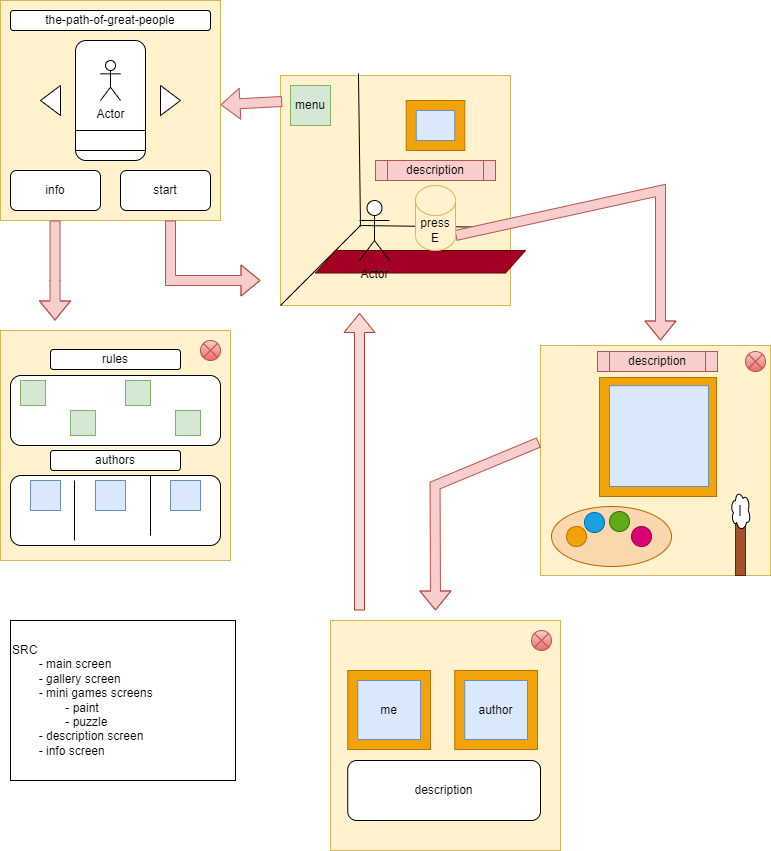

The diagram above was exported from draw.io. Its source (the exported page's mxGraphModel, read from the mxfile embedded in the PNG):
<mxGraphModel dx="2844" dy="1474" grid="1" gridSize="10" guides="1" tooltips="1" connect="1" arrows="1" fold="1" page="1" pageScale="1" pageWidth="827" pageHeight="1169" math="0" shadow="0">
  <root>
    <mxCell id="0" />
    <mxCell id="1" parent="0" />
    <mxCell id="f6osUaT_6SpjtwVkKOGO-1" value="" style="whiteSpace=wrap;html=1;aspect=fixed;fillColor=#fff2cc;strokeColor=#d6b656;" vertex="1" parent="1">
      <mxGeometry x="40" y="40" width="220" height="220" as="geometry" />
    </mxCell>
    <mxCell id="f6osUaT_6SpjtwVkKOGO-2" value="" style="rounded=1;whiteSpace=wrap;html=1;" vertex="1" parent="1">
      <mxGeometry x="115" y="80" width="70" height="120" as="geometry" />
    </mxCell>
    <mxCell id="f6osUaT_6SpjtwVkKOGO-3" value="the-path-of-great-people" style="rounded=1;whiteSpace=wrap;html=1;" vertex="1" parent="1">
      <mxGeometry x="50" y="50" width="200" height="20" as="geometry" />
    </mxCell>
    <mxCell id="f6osUaT_6SpjtwVkKOGO-4" value="" style="triangle;whiteSpace=wrap;html=1;direction=west;" vertex="1" parent="1">
      <mxGeometry x="80" y="125" width="20" height="30" as="geometry" />
    </mxCell>
    <mxCell id="f6osUaT_6SpjtwVkKOGO-5" value="" style="triangle;whiteSpace=wrap;html=1;" vertex="1" parent="1">
      <mxGeometry x="200" y="125" width="20" height="30" as="geometry" />
    </mxCell>
    <mxCell id="f6osUaT_6SpjtwVkKOGO-6" value="" style="rounded=0;whiteSpace=wrap;html=1;" vertex="1" parent="1">
      <mxGeometry x="115" y="170" width="70" height="20" as="geometry" />
    </mxCell>
    <mxCell id="f6osUaT_6SpjtwVkKOGO-7" value="Actor" style="shape=umlActor;verticalLabelPosition=bottom;verticalAlign=top;html=1;outlineConnect=0;" vertex="1" parent="1">
      <mxGeometry x="140" y="100" width="20" height="40" as="geometry" />
    </mxCell>
    <mxCell id="f6osUaT_6SpjtwVkKOGO-8" value="start" style="rounded=1;whiteSpace=wrap;html=1;" vertex="1" parent="1">
      <mxGeometry x="160" y="210" width="90" height="40" as="geometry" />
    </mxCell>
    <mxCell id="f6osUaT_6SpjtwVkKOGO-9" value="info" style="rounded=1;whiteSpace=wrap;html=1;" vertex="1" parent="1">
      <mxGeometry x="50" y="210" width="90" height="40" as="geometry" />
    </mxCell>
    <mxCell id="f6osUaT_6SpjtwVkKOGO-10" value="" style="shape=flexArrow;endArrow=classic;html=1;rounded=0;fillColor=#f8cecc;strokeColor=#b85450;" edge="1" parent="1">
      <mxGeometry width="50" height="50" relative="1" as="geometry">
        <mxPoint x="94.5" y="260" as="sourcePoint" />
        <mxPoint x="94.5" y="360" as="targetPoint" />
        <Array as="points">
          <mxPoint x="94.5" y="320" />
        </Array>
      </mxGeometry>
    </mxCell>
    <mxCell id="f6osUaT_6SpjtwVkKOGO-11" value="" style="whiteSpace=wrap;html=1;aspect=fixed;fillColor=#fff2cc;strokeColor=#d6b656;" vertex="1" parent="1">
      <mxGeometry x="40" y="370" width="230" height="230" as="geometry" />
    </mxCell>
    <mxCell id="f6osUaT_6SpjtwVkKOGO-13" value="" style="shape=flexArrow;endArrow=classic;html=1;rounded=0;fillColor=#f8cecc;strokeColor=#b85450;" edge="1" parent="1">
      <mxGeometry width="50" height="50" relative="1" as="geometry">
        <mxPoint x="210" y="260" as="sourcePoint" />
        <mxPoint x="300" y="320" as="targetPoint" />
        <Array as="points">
          <mxPoint x="210" y="320" />
        </Array>
      </mxGeometry>
    </mxCell>
    <mxCell id="f6osUaT_6SpjtwVkKOGO-14" value="" style="whiteSpace=wrap;html=1;aspect=fixed;fillColor=#fff2cc;strokeColor=#d6b656;" vertex="1" parent="1">
      <mxGeometry x="320" y="115" width="230" height="230" as="geometry" />
    </mxCell>
    <mxCell id="f6osUaT_6SpjtwVkKOGO-15" value="" style="rounded=1;whiteSpace=wrap;html=1;" vertex="1" parent="1">
      <mxGeometry x="50" y="415" width="210" height="70" as="geometry" />
    </mxCell>
    <mxCell id="f6osUaT_6SpjtwVkKOGO-16" value="" style="rounded=1;whiteSpace=wrap;html=1;" vertex="1" parent="1">
      <mxGeometry x="50" y="515" width="210" height="70" as="geometry" />
    </mxCell>
    <mxCell id="f6osUaT_6SpjtwVkKOGO-17" value="" style="whiteSpace=wrap;html=1;aspect=fixed;fillColor=#dae8fc;strokeColor=#6c8ebf;" vertex="1" parent="1">
      <mxGeometry x="70" y="520" width="30" height="30" as="geometry" />
    </mxCell>
    <mxCell id="f6osUaT_6SpjtwVkKOGO-18" value="" style="whiteSpace=wrap;html=1;aspect=fixed;fillColor=#dae8fc;strokeColor=#6c8ebf;" vertex="1" parent="1">
      <mxGeometry x="135" y="520" width="30" height="30" as="geometry" />
    </mxCell>
    <mxCell id="f6osUaT_6SpjtwVkKOGO-19" value="" style="whiteSpace=wrap;html=1;aspect=fixed;fillColor=#dae8fc;strokeColor=#6c8ebf;" vertex="1" parent="1">
      <mxGeometry x="210" y="520" width="30" height="30" as="geometry" />
    </mxCell>
    <mxCell id="f6osUaT_6SpjtwVkKOGO-20" value="" style="endArrow=none;html=1;rounded=0;" edge="1" parent="1">
      <mxGeometry width="50" height="50" relative="1" as="geometry">
        <mxPoint x="114" y="520" as="sourcePoint" />
        <mxPoint x="114" y="580" as="targetPoint" />
      </mxGeometry>
    </mxCell>
    <mxCell id="f6osUaT_6SpjtwVkKOGO-21" value="" style="endArrow=none;html=1;rounded=0;" edge="1" parent="1">
      <mxGeometry width="50" height="50" relative="1" as="geometry">
        <mxPoint x="190" y="515" as="sourcePoint" />
        <mxPoint x="190" y="575" as="targetPoint" />
      </mxGeometry>
    </mxCell>
    <mxCell id="f6osUaT_6SpjtwVkKOGO-22" value="authors" style="rounded=1;whiteSpace=wrap;html=1;" vertex="1" parent="1">
      <mxGeometry x="90" y="490" width="130" height="20" as="geometry" />
    </mxCell>
    <mxCell id="f6osUaT_6SpjtwVkKOGO-23" value="rules" style="rounded=1;whiteSpace=wrap;html=1;" vertex="1" parent="1">
      <mxGeometry x="90" y="389" width="130" height="20" as="geometry" />
    </mxCell>
    <mxCell id="f6osUaT_6SpjtwVkKOGO-26" value="" style="whiteSpace=wrap;html=1;aspect=fixed;fillColor=#d5e8d4;strokeColor=#82b366;" vertex="1" parent="1">
      <mxGeometry x="165" y="420" width="25" height="25" as="geometry" />
    </mxCell>
    <mxCell id="f6osUaT_6SpjtwVkKOGO-27" value="" style="whiteSpace=wrap;html=1;aspect=fixed;fillColor=#d5e8d4;strokeColor=#82b366;" vertex="1" parent="1">
      <mxGeometry x="215" y="450" width="25" height="25" as="geometry" />
    </mxCell>
    <mxCell id="f6osUaT_6SpjtwVkKOGO-29" value="" style="endArrow=none;html=1;rounded=0;" edge="1" parent="1">
      <mxGeometry width="50" height="50" relative="1" as="geometry">
        <mxPoint x="320" y="345" as="sourcePoint" />
        <mxPoint x="400" y="265" as="targetPoint" />
        <Array as="points">
          <mxPoint x="340" y="325" />
        </Array>
      </mxGeometry>
    </mxCell>
    <mxCell id="f6osUaT_6SpjtwVkKOGO-30" value="" style="endArrow=none;html=1;rounded=0;entryX=1;entryY=0.661;entryDx=0;entryDy=0;entryPerimeter=0;" edge="1" parent="1" target="f6osUaT_6SpjtwVkKOGO-14">
      <mxGeometry width="50" height="50" relative="1" as="geometry">
        <mxPoint x="399" y="265" as="sourcePoint" />
        <mxPoint x="499" y="265" as="targetPoint" />
      </mxGeometry>
    </mxCell>
    <mxCell id="f6osUaT_6SpjtwVkKOGO-32" value="" style="endArrow=none;html=1;rounded=0;entryX=0.339;entryY=-0.009;entryDx=0;entryDy=0;entryPerimeter=0;" edge="1" parent="1" target="f6osUaT_6SpjtwVkKOGO-14">
      <mxGeometry width="50" height="50" relative="1" as="geometry">
        <mxPoint x="400" y="266" as="sourcePoint" />
        <mxPoint x="400" y="166" as="targetPoint" />
      </mxGeometry>
    </mxCell>
    <mxCell id="f6osUaT_6SpjtwVkKOGO-43" value="" style="shape=parallelogram;perimeter=parallelogramPerimeter;whiteSpace=wrap;html=1;fixedSize=1;fillColor=#a20025;fontColor=#ffffff;strokeColor=#6F0000;" vertex="1" parent="1">
      <mxGeometry x="355" y="290" width="210" height="22.5" as="geometry" />
    </mxCell>
    <mxCell id="f6osUaT_6SpjtwVkKOGO-44" value="" style="shape=flexArrow;endArrow=classic;html=1;rounded=0;fillColor=#f8cecc;strokeColor=#b85450;exitX=1;exitY=1;exitDx=0;exitDy=-15;exitPerimeter=0;" edge="1" parent="1" source="f6osUaT_6SpjtwVkKOGO-45">
      <mxGeometry width="50" height="50" relative="1" as="geometry">
        <mxPoint x="700" y="170" as="sourcePoint" />
        <mxPoint x="700" y="380" as="targetPoint" />
        <Array as="points">
          <mxPoint x="700" y="230" />
        </Array>
      </mxGeometry>
    </mxCell>
    <mxCell id="f6osUaT_6SpjtwVkKOGO-45" value="press&lt;br&gt;E" style="shape=cylinder3;whiteSpace=wrap;html=1;boundedLbl=1;backgroundOutline=1;size=15;fillColor=#fff2cc;strokeColor=#d6b656;" vertex="1" parent="1">
      <mxGeometry x="455" y="225" width="40" height="65" as="geometry" />
    </mxCell>
    <mxCell id="f6osUaT_6SpjtwVkKOGO-46" value="" style="whiteSpace=wrap;html=1;aspect=fixed;fillColor=#fff2cc;strokeColor=#d6b656;" vertex="1" parent="1">
      <mxGeometry x="580" y="385" width="230" height="230" as="geometry" />
    </mxCell>
    <mxCell id="f6osUaT_6SpjtwVkKOGO-47" value="" style="rounded=0;whiteSpace=wrap;html=1;fillColor=#f0a30a;strokeColor=#BD7000;fontColor=#000000;" vertex="1" parent="1">
      <mxGeometry x="639" y="417" width="117" height="119" as="geometry" />
    </mxCell>
    <mxCell id="f6osUaT_6SpjtwVkKOGO-48" value="" style="rounded=0;whiteSpace=wrap;html=1;fillColor=#dae8fc;strokeColor=#6c8ebf;" vertex="1" parent="1">
      <mxGeometry x="649" y="425.19" width="99" height="100.81" as="geometry" />
    </mxCell>
    <mxCell id="f6osUaT_6SpjtwVkKOGO-50" value="description" style="shape=process;whiteSpace=wrap;html=1;backgroundOutline=1;fillColor=#f8cecc;strokeColor=#b85450;" vertex="1" parent="1">
      <mxGeometry x="637" y="391" width="120" height="20" as="geometry" />
    </mxCell>
    <mxCell id="f6osUaT_6SpjtwVkKOGO-57" value="" style="group" vertex="1" connectable="0" parent="1">
      <mxGeometry x="591" y="546" width="120" height="60" as="geometry" />
    </mxCell>
    <mxCell id="f6osUaT_6SpjtwVkKOGO-49" value="" style="ellipse;whiteSpace=wrap;html=1;fillColor=#fad7ac;strokeColor=#b46504;" vertex="1" parent="f6osUaT_6SpjtwVkKOGO-57">
      <mxGeometry width="120" height="60" as="geometry" />
    </mxCell>
    <mxCell id="f6osUaT_6SpjtwVkKOGO-52" value="" style="ellipse;whiteSpace=wrap;html=1;aspect=fixed;fillColor=#f0a30a;fontColor=#000000;strokeColor=#BD7000;" vertex="1" parent="f6osUaT_6SpjtwVkKOGO-57">
      <mxGeometry x="15" y="20" width="20" height="20" as="geometry" />
    </mxCell>
    <mxCell id="f6osUaT_6SpjtwVkKOGO-54" value="" style="ellipse;whiteSpace=wrap;html=1;aspect=fixed;fillColor=#60a917;fontColor=#ffffff;strokeColor=#2D7600;" vertex="1" parent="f6osUaT_6SpjtwVkKOGO-57">
      <mxGeometry x="58" y="5" width="20" height="20" as="geometry" />
    </mxCell>
    <mxCell id="f6osUaT_6SpjtwVkKOGO-53" value="" style="ellipse;whiteSpace=wrap;html=1;aspect=fixed;fillColor=#1ba1e2;fontColor=#ffffff;strokeColor=#006EAF;" vertex="1" parent="f6osUaT_6SpjtwVkKOGO-57">
      <mxGeometry x="33" y="6" width="20" height="20" as="geometry" />
    </mxCell>
    <mxCell id="f6osUaT_6SpjtwVkKOGO-55" value="" style="ellipse;whiteSpace=wrap;html=1;aspect=fixed;fillColor=#d80073;fontColor=#ffffff;strokeColor=#A50040;" vertex="1" parent="f6osUaT_6SpjtwVkKOGO-57">
      <mxGeometry x="80" y="20" width="20" height="20" as="geometry" />
    </mxCell>
    <mxCell id="f6osUaT_6SpjtwVkKOGO-60" value="" style="rounded=0;whiteSpace=wrap;html=1;fillColor=#a0522d;fontColor=#ffffff;strokeColor=#6D1F00;" vertex="1" parent="1">
      <mxGeometry x="775" y="555" width="10" height="60" as="geometry" />
    </mxCell>
    <mxCell id="f6osUaT_6SpjtwVkKOGO-58" value="" style="ellipse;shape=cloud;whiteSpace=wrap;html=1;" vertex="1" parent="1">
      <mxGeometry x="770" y="530" width="20" height="40" as="geometry" />
    </mxCell>
    <mxCell id="f6osUaT_6SpjtwVkKOGO-61" value="" style="endArrow=none;html=1;rounded=0;" edge="1" parent="1">
      <mxGeometry width="50" height="50" relative="1" as="geometry">
        <mxPoint x="779.5" y="545" as="sourcePoint" />
        <mxPoint x="779.5" y="555" as="targetPoint" />
      </mxGeometry>
    </mxCell>
    <mxCell id="f6osUaT_6SpjtwVkKOGO-62" value="" style="rounded=0;whiteSpace=wrap;html=1;fillColor=#f0a30a;strokeColor=#BD7000;fontColor=#000000;" vertex="1" parent="1">
      <mxGeometry x="445.75" y="140" width="58.5" height="50" as="geometry" />
    </mxCell>
    <mxCell id="f6osUaT_6SpjtwVkKOGO-63" value="" style="rounded=0;whiteSpace=wrap;html=1;fillColor=#dae8fc;strokeColor=#6c8ebf;" vertex="1" parent="1">
      <mxGeometry x="455.75" y="150" width="38.5" height="30" as="geometry" />
    </mxCell>
    <mxCell id="f6osUaT_6SpjtwVkKOGO-64" value="description" style="shape=process;whiteSpace=wrap;html=1;backgroundOutline=1;fillColor=#f8cecc;strokeColor=#b85450;" vertex="1" parent="1">
      <mxGeometry x="415" y="200" width="120" height="20" as="geometry" />
    </mxCell>
    <mxCell id="f6osUaT_6SpjtwVkKOGO-66" value="SRC&amp;nbsp;&lt;br&gt;&lt;span style=&quot;&quot;&gt;&#09;&lt;/span&gt;&lt;span style=&quot;white-space: pre;&quot;&gt;&#09;&lt;/span&gt;- main screen&lt;br&gt;&lt;span style=&quot;&quot;&gt;&#09;&lt;/span&gt;&lt;span style=&quot;white-space: pre;&quot;&gt;&#09;&lt;/span&gt;-&amp;nbsp;gallery screen&lt;br&gt;&lt;span style=&quot;white-space: pre;&quot;&gt;&#09;&lt;/span&gt;- mini games screens&lt;br&gt;&lt;span style=&quot;white-space: pre;&quot;&gt;&#09;&lt;/span&gt;&lt;span style=&quot;white-space: pre;&quot;&gt;&#09;&lt;/span&gt;- paint&lt;br&gt;&lt;span style=&quot;white-space: pre;&quot;&gt;&#09;&lt;/span&gt;&lt;span style=&quot;white-space: pre;&quot;&gt;&#09;&lt;/span&gt;- puzzle&lt;br&gt;&lt;span style=&quot;white-space: pre;&quot;&gt;&#09;&lt;/span&gt;- description screen&lt;br&gt;&lt;span style=&quot;white-space: pre;&quot;&gt;&#09;&lt;/span&gt;- info screen" style="rounded=0;whiteSpace=wrap;html=1;align=left;" vertex="1" parent="1">
      <mxGeometry x="50" y="660" width="225" height="160" as="geometry" />
    </mxCell>
    <mxCell id="f6osUaT_6SpjtwVkKOGO-67" value="Actor" style="shape=umlActor;verticalLabelPosition=bottom;verticalAlign=top;html=1;outlineConnect=0;" vertex="1" parent="1">
      <mxGeometry x="399" y="240" width="30" height="60" as="geometry" />
    </mxCell>
    <mxCell id="f6osUaT_6SpjtwVkKOGO-69" value="" style="shape=flexArrow;endArrow=classic;html=1;rounded=0;fillColor=#f8cecc;strokeColor=#b85450;exitX=-0.007;exitY=0.421;exitDx=0;exitDy=0;exitPerimeter=0;" edge="1" parent="1" source="f6osUaT_6SpjtwVkKOGO-46">
      <mxGeometry width="50" height="50" relative="1" as="geometry">
        <mxPoint x="474.58" y="465" as="sourcePoint" />
        <mxPoint x="475" y="650" as="targetPoint" />
        <Array as="points">
          <mxPoint x="474.58" y="525" />
        </Array>
      </mxGeometry>
    </mxCell>
    <mxCell id="f6osUaT_6SpjtwVkKOGO-70" value="" style="whiteSpace=wrap;html=1;aspect=fixed;fillColor=#fff2cc;strokeColor=#d6b656;" vertex="1" parent="1">
      <mxGeometry x="370" y="660" width="230" height="230" as="geometry" />
    </mxCell>
    <mxCell id="f6osUaT_6SpjtwVkKOGO-71" value="" style="rounded=0;whiteSpace=wrap;html=1;fillColor=#f0a30a;strokeColor=#BD7000;fontColor=#000000;" vertex="1" parent="1">
      <mxGeometry x="387.25" y="710" width="82.75" height="79" as="geometry" />
    </mxCell>
    <mxCell id="f6osUaT_6SpjtwVkKOGO-72" value="me" style="rounded=0;whiteSpace=wrap;html=1;fillColor=#dae8fc;strokeColor=#6c8ebf;" vertex="1" parent="1">
      <mxGeometry x="397.25" y="720" width="62.75" height="59" as="geometry" />
    </mxCell>
    <mxCell id="f6osUaT_6SpjtwVkKOGO-73" value="" style="rounded=0;whiteSpace=wrap;html=1;fillColor=#f0a30a;strokeColor=#BD7000;fontColor=#000000;" vertex="1" parent="1">
      <mxGeometry x="494.25" y="710" width="82.75" height="79" as="geometry" />
    </mxCell>
    <mxCell id="f6osUaT_6SpjtwVkKOGO-74" value="author" style="rounded=0;whiteSpace=wrap;html=1;fillColor=#dae8fc;strokeColor=#6c8ebf;" vertex="1" parent="1">
      <mxGeometry x="504.25" y="720" width="62.75" height="59" as="geometry" />
    </mxCell>
    <mxCell id="f6osUaT_6SpjtwVkKOGO-75" value="description" style="rounded=1;whiteSpace=wrap;html=1;" vertex="1" parent="1">
      <mxGeometry x="387.25" y="800" width="192.75" height="60" as="geometry" />
    </mxCell>
    <mxCell id="f6osUaT_6SpjtwVkKOGO-77" value="" style="shape=flexArrow;endArrow=classic;html=1;rounded=0;fillColor=#fad9d5;strokeColor=#ae4132;" edge="1" parent="1">
      <mxGeometry width="50" height="50" relative="1" as="geometry">
        <mxPoint x="399" y="650" as="sourcePoint" />
        <mxPoint x="399" y="352.5" as="targetPoint" />
      </mxGeometry>
    </mxCell>
    <mxCell id="f6osUaT_6SpjtwVkKOGO-79" value="menu" style="whiteSpace=wrap;html=1;aspect=fixed;fillColor=#d5e8d4;strokeColor=#82b366;" vertex="1" parent="1">
      <mxGeometry x="330" y="125" width="40" height="40" as="geometry" />
    </mxCell>
    <mxCell id="f6osUaT_6SpjtwVkKOGO-82" value="" style="shape=flexArrow;endArrow=classic;html=1;rounded=0;exitX=0.007;exitY=0.113;exitDx=0;exitDy=0;exitPerimeter=0;fillColor=#f8cecc;strokeColor=#b85450;" edge="1" parent="1" source="f6osUaT_6SpjtwVkKOGO-14" target="f6osUaT_6SpjtwVkKOGO-1">
      <mxGeometry width="50" height="50" relative="1" as="geometry">
        <mxPoint x="290" y="140" as="sourcePoint" />
        <mxPoint x="340" y="90" as="targetPoint" />
      </mxGeometry>
    </mxCell>
    <mxCell id="f6osUaT_6SpjtwVkKOGO-83" value="" style="whiteSpace=wrap;html=1;aspect=fixed;fillColor=#d5e8d4;strokeColor=#82b366;" vertex="1" parent="1">
      <mxGeometry x="60" y="420" width="25" height="25" as="geometry" />
    </mxCell>
    <mxCell id="f6osUaT_6SpjtwVkKOGO-84" value="" style="whiteSpace=wrap;html=1;aspect=fixed;fillColor=#d5e8d4;strokeColor=#82b366;" vertex="1" parent="1">
      <mxGeometry x="110" y="450" width="25" height="25" as="geometry" />
    </mxCell>
    <mxCell id="f6osUaT_6SpjtwVkKOGO-85" value="" style="shape=sumEllipse;perimeter=ellipsePerimeter;whiteSpace=wrap;html=1;backgroundOutline=1;fillColor=#f8cecc;gradientColor=#ea6b66;strokeColor=#b85450;" vertex="1" parent="1">
      <mxGeometry x="240" y="380" width="20" height="20" as="geometry" />
    </mxCell>
    <mxCell id="f6osUaT_6SpjtwVkKOGO-86" value="" style="shape=sumEllipse;perimeter=ellipsePerimeter;whiteSpace=wrap;html=1;backgroundOutline=1;fillColor=#f8cecc;gradientColor=#ea6b66;strokeColor=#b85450;" vertex="1" parent="1">
      <mxGeometry x="785" y="391" width="20" height="20" as="geometry" />
    </mxCell>
    <mxCell id="f6osUaT_6SpjtwVkKOGO-87" value="" style="shape=sumEllipse;perimeter=ellipsePerimeter;whiteSpace=wrap;html=1;backgroundOutline=1;fillColor=#f8cecc;gradientColor=#ea6b66;strokeColor=#b85450;" vertex="1" parent="1">
      <mxGeometry x="571" y="670" width="20" height="20" as="geometry" />
    </mxCell>
  </root>
</mxGraphModel>